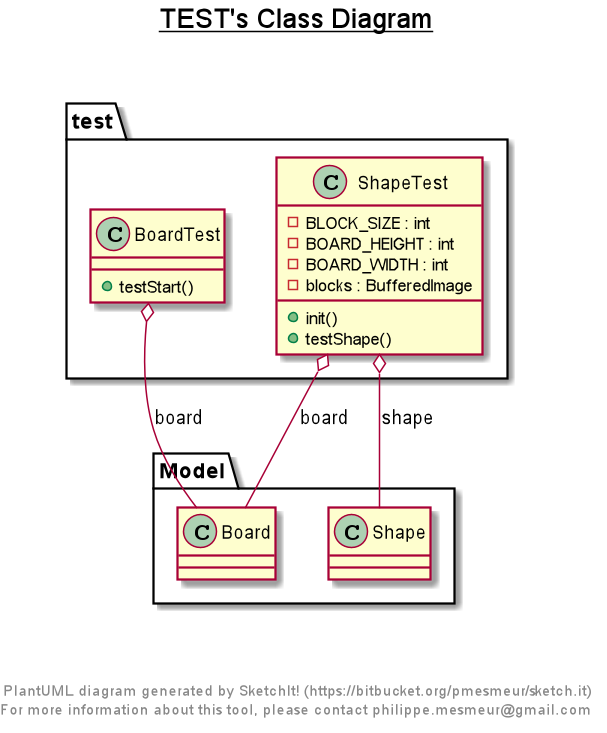

The diagram above was rendered by PlantUML. Its source (embedded in the PNG):
@startuml

title __TEST's Class Diagram__\n

  namespace test {
    class test.BoardTest {
        + testStart()
    }
  }
  

  namespace test {
    class test.ShapeTest {
        - BLOCK_SIZE : int
        - BOARD_HEIGHT : int
        - BOARD_WIDTH : int
        - blocks : BufferedImage
        + init()
        + testShape()
    }
  }
  

  test.BoardTest o-- Model.Board : board
  test.ShapeTest o-- Model.Board : board
  test.ShapeTest o-- Model.Shape : shape


right footer


PlantUML diagram generated by SketchIt! (https://bitbucket.org/pmesmeur/sketch.it)
For more information about this tool, please contact philippe.mesmeur@gmail.com
endfooter

@enduml